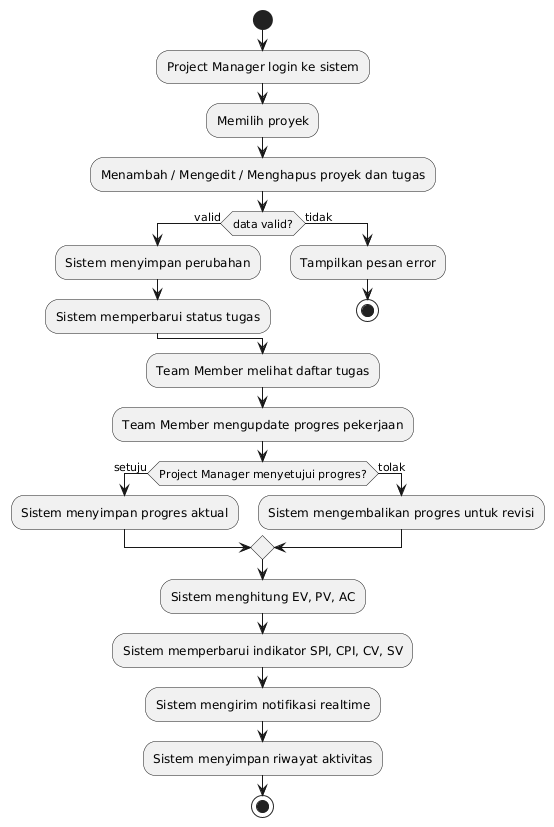

The diagram above was rendered by PlantUML. Its source (embedded in the PNG):
@startuml
start

:Project Manager login ke sistem;
:Memilih proyek;

:Menambah / Mengedit / Menghapus proyek dan tugas;

if (data valid?) then (valid)
    :Sistem menyimpan perubahan;
    :Sistem memperbarui status tugas;
else (tidak)
    :Tampilkan pesan error;
    stop
endif

:Team Member melihat daftar tugas;
:Team Member mengupdate progres pekerjaan;

if (Project Manager menyetujui progres?) then (setuju)
    :Sistem menyimpan progres aktual;
else (tolak)
    :Sistem mengembalikan progres untuk revisi;
endif

:Sistem menghitung EV, PV, AC;
:Sistem memperbarui indikator SPI, CPI, CV, SV;

:Sistem mengirim notifikasi realtime;
:Sistem menyimpan riwayat aktivitas;

stop
@enduml